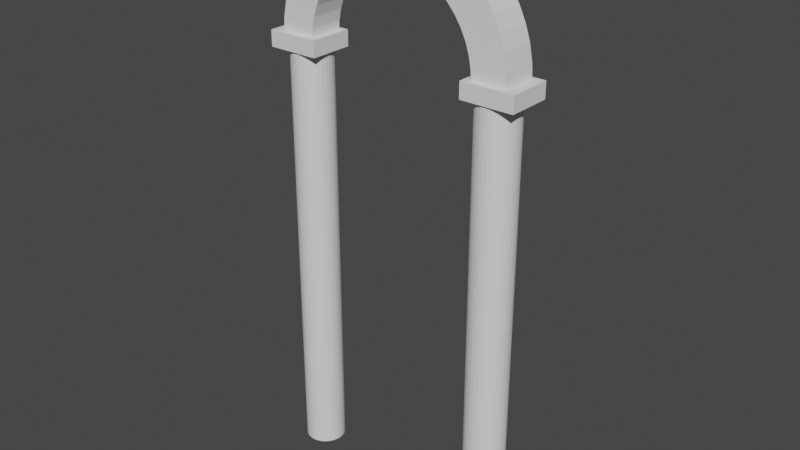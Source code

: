 # Source: working_pillar_combo.blend  (saved by Blender 3.4.6; exported with 4.5.12 LTS)
import bpy
from mathutils import Matrix  # noqa: F401  (used for matrix-valued properties, if any)

bpy.ops.wm.read_factory_settings(use_empty=True)
scene = bpy.context.scene
scene.name = 'Scene'

# ---- collections
col_collection = bpy.data.collections.new('Collection'); scene.collection.children.link(col_collection)

# ---- world
world_world = bpy.data.worlds.new('World'); scene.world = world_world
world_world.use_nodes = True; world_world.node_tree.nodes.clear()
_N = world_world.node_tree.nodes; _L = world_world.node_tree.links
n0 = _N.new('ShaderNodeOutputWorld'); n0.name = 'World Output'; n0.location = (300, 300)
n1 = _N.new('ShaderNodeBackground'); n1.name = 'Background'; n1.location = (10, 300)
n1.inputs[0].default_value = (0.05088, 0.05088, 0.05088, 1.0)
_L.new(n1.outputs[0], n0.inputs[0])
n0.is_active_output = True
world_world.color = (0.05088, 0.05088, 0.05088)
world_world.use_sun_shadow = False
world_world.sun_shadow_jitter_overblur = 0.0

# ---- meshes
me_cube_002 = bpy.data.meshes.new('Cube.002')
me_cube_002.from_pydata([(-9.412, -1.0, -1.0), (-9.412, -1.0, 1.0), (-9.412, 1.0, -1.0), (-9.412, 1.0, 1.0), (-8.627, -1.0, -1.0), (-8.627, -1.0, 1.0), (-9.412, 1.0, -1.0), (-9.412, -1.0, -1.0), (-9.412, -1.0, 1.0), (-9.412, 1.0, 1.0), (-8.627, 1.0, -1.0), (8.627, 1.0, 1.0), (9.412, 1.0, 1.0), (9.412, 1.0, -1.0), (9.412, -1.0, -1.0), (9.412, -1.0, 1.0), (8.627, -1.0, -1.0), (-8.627, -1.0, 1.0), (8.627, 1.0, -1.0), (7.843, 1.0, -1.0), (7.059, 1.0, -1.0), (6.274, 1.0, -1.0), (5.49, 1.0, -1.0), (4.706, 1.0, -1.0), (3.922, 1.0, -1.0), (3.137, 1.0, -1.0), (2.353, 1.0, -1.0), (1.569, 1.0, -1.0), (0.7843, 1.0, -1.0), (6.311e-07, 1.0, -1.0), (-0.7843, 1.0, -1.0), (-1.569, 1.0, -1.0), (-2.353, 1.0, -1.0), (-3.137, 1.0, -1.0), (-3.922, 1.0, -1.0), (-4.706, 1.0, -1.0), (-5.49, 1.0, -1.0), (-6.274, 1.0, -1.0), (-7.059, 1.0, -1.0), (-7.843, 1.0, -1.0), (-8.627, 1.0, 1.0), (-7.843, 1.0, 1.0), (-7.059, 1.0, 1.0), (-6.274, 1.0, 1.0), (-5.49, 1.0, 1.0), (-4.706, 1.0, 1.0), (-3.922, 1.0, 1.0), (-3.137, 1.0, 1.0), (-2.353, 1.0, 1.0), (-1.569, 1.0, 1.0), (-0.7843, 1.0, 1.0), (-6.311e-07, 1.0, 1.0), (0.7843, 1.0, 1.0), (1.569, 1.0, 1.0), (2.353, 1.0, 1.0), (3.137, 1.0, 1.0), (3.922, 1.0, 1.0), (4.706, 1.0, 1.0), (5.49, 1.0, 1.0), (6.274, 1.0, 1.0), (7.059, 1.0, 1.0), (7.843, 1.0, 1.0), (-8.627, -1.0, -1.0), (-7.843, -1.0, -1.0), (-7.059, -1.0, -1.0), (-6.274, -1.0, -1.0), (-5.49, -1.0, -1.0), (-4.706, -1.0, -1.0), (-3.922, -1.0, -1.0), (-3.137, -1.0, -1.0), (-2.353, -1.0, -1.0), (-1.569, -1.0, -1.0), (-0.7843, -1.0, -1.0), (-6.311e-07, -1.0, -1.0), (0.7843, -1.0, -1.0), (1.569, -1.0, -1.0), (2.353, -1.0, -1.0), (3.137, -1.0, -1.0), (3.922, -1.0, -1.0), (4.706, -1.0, -1.0), (5.49, -1.0, -1.0), (6.274, -1.0, -1.0), (7.059, -1.0, -1.0), (7.843, -1.0, -1.0), (8.627, -1.0, 1.0), (7.843, -1.0, 1.0), (7.059, -1.0, 1.0), (6.274, -1.0, 1.0), (5.49, -1.0, 1.0), (4.706, -1.0, 1.0), (3.922, -1.0, 1.0), (3.137, -1.0, 1.0), (2.353, -1.0, 1.0), (1.569, -1.0, 1.0), (0.7843, -1.0, 1.0), (6.311e-07, -1.0, 1.0), (-0.7843, -1.0, 1.0), (-1.569, -1.0, 1.0), (-2.353, -1.0, 1.0), (-3.137, -1.0, 1.0), (-3.922, -1.0, 1.0), (-4.706, -1.0, 1.0), (-5.49, -1.0, 1.0), (-6.274, -1.0, 1.0), (-7.059, -1.0, 1.0), (-7.843, -1.0, 1.0)], [], [(0, 1, 3, 2), (4, 5, 1, 0), (2, 3, 9, 6), (4, 0, 7, 62), (5, 4, 62, 17), (1, 5, 17, 8), (0, 2, 6, 7), (3, 1, 8, 9), (18, 11, 12, 13), (13, 12, 15, 14), (18, 13, 14, 16), (40, 9, 8, 17), (12, 11, 84, 15), (11, 61, 85, 84), (61, 60, 86, 85), (60, 59, 87, 86), (59, 58, 88, 87), (58, 57, 89, 88), (57, 56, 90, 89), (56, 55, 91, 90), (55, 54, 92, 91), (54, 53, 93, 92), (53, 52, 94, 93), (52, 51, 95, 94), (51, 50, 96, 95), (50, 49, 97, 96), (49, 48, 98, 97), (48, 47, 99, 98), (47, 46, 100, 99), (46, 45, 101, 100), (45, 44, 102, 101), (44, 43, 103, 102), (43, 42, 104, 103), (42, 41, 105, 104), (41, 40, 17, 105), (6, 10, 62, 7), (10, 39, 63, 62), (39, 38, 64, 63), (38, 37, 65, 64), (37, 36, 66, 65), (36, 35, 67, 66), (35, 34, 68, 67), (34, 33, 69, 68), (33, 32, 70, 69), (32, 31, 71, 70), (31, 30, 72, 71), (30, 29, 73, 72), (29, 28, 74, 73), (28, 27, 75, 74), (27, 26, 76, 75), (26, 25, 77, 76), (25, 24, 78, 77), (24, 23, 79, 78), (23, 22, 80, 79), (22, 21, 81, 80), (21, 20, 82, 81), (20, 19, 83, 82), (19, 18, 16, 83), (14, 15, 84, 16), (16, 84, 85, 83), (83, 85, 86, 82), (82, 86, 87, 81), (81, 87, 88, 80), (80, 88, 89, 79), (79, 89, 90, 78), (78, 90, 91, 77), (77, 91, 92, 76), (76, 92, 93, 75), (75, 93, 94, 74), (74, 94, 95, 73), (73, 95, 96, 72), (72, 96, 97, 71), (71, 97, 98, 70), (70, 98, 99, 69), (69, 99, 100, 68), (68, 100, 101, 67), (67, 101, 102, 66), (66, 102, 103, 65), (65, 103, 104, 64), (64, 104, 105, 63), (63, 105, 17, 62), (6, 9, 40, 10), (10, 40, 41, 39), (39, 41, 42, 38), (38, 42, 43, 37), (37, 43, 44, 36), (36, 44, 45, 35), (35, 45, 46, 34), (34, 46, 47, 33), (33, 47, 48, 32), (32, 48, 49, 31), (31, 49, 50, 30), (30, 50, 51, 29), (29, 51, 52, 28), (28, 52, 53, 27), (27, 53, 54, 26), (26, 54, 55, 25), (25, 55, 56, 24), (24, 56, 57, 23), (23, 57, 58, 22), (22, 58, 59, 21), (21, 59, 60, 20), (20, 60, 61, 19), (19, 61, 11, 18)])
_uv = me_cube_002.uv_layers.new(name='UVMap')
_uv.uv.foreach_set('vector', [0.375, 0.0, 0.625, 0.0, 0.625, 0.25, 0.375, 0.25, 0.375, 0.9896, 0.625, 0.9896, 0.625, 1.0, 0.375, 1.0, 0.375, 0.25, 0.625, 0.25, 0.625, 0.25, 0.375, 0.25, 0.375, 0.9896, 0.375, 1.0, 0.375, 1.0, 0.375, 0.9896, 0.625, 0.9896, 0.375, 0.9896, 0.375, 0.9896, 0.625, 0.9896, 0.625, 1.0, 0.625, 0.9896, 0.625, 0.9896, 0.625, 1.0, 0.375, 0.0, 0.375, 0.25, 0.375, 0.25, 0.375, 0.0, 0.625, 0.25, 0.625, 0.0, 0.625, 0.0, 0.625, 0.25, 0.375, 0.4896, 0.625, 0.4896, 0.625, 0.5, 0.375, 0.5, 0.375, 0.5, 0.625, 0.5, 0.625, 0.75, 0.375, 0.75, 0.3646, 0.5, 0.375, 0.5, 0.375, 0.75, 0.3646, 0.75, 0.8646, 0.5, 0.875, 0.5, 0.875, 0.75, 0.8646, 0.75, 0.625, 0.5, 0.6354, 0.5, 0.6354, 0.75, 0.625, 0.75, 0.6354, 0.5, 0.6458, 0.5, 0.6458, 0.75, 0.6354, 0.75, 0.6458, 0.5, 0.6562, 0.5, 0.6562, 0.75, 0.6458, 0.75, 0.6562, 0.5, 0.6667, 0.5, 0.6667, 0.75, 0.6562, 0.75, 0.6667, 0.5, 0.6771, 0.5, 0.6771, 0.75, 0.6667, 0.75, 0.6771, 0.5, 0.6875, 0.5, 0.6875, 0.75, 0.6771, 0.75, 0.6875, 0.5, 0.6979, 0.5, 0.6979, 0.75, 0.6875, 0.75, 0.6979, 0.5, 0.7083, 0.5, 0.7083, 0.75, 0.6979, 0.75, 0.7083, 0.5, 0.7187, 0.5, 0.7188, 0.75, 0.7083, 0.75, 0.7187, 0.5, 0.7292, 0.5, 0.7292, 0.75, 0.7188, 0.75, 0.7292, 0.5, 0.7396, 0.5, 0.7396, 0.75, 0.7292, 0.75, 0.7396, 0.5, 0.75, 0.5, 0.75, 0.75, 0.7396, 0.75, 0.75, 0.5, 0.7604, 0.5, 0.7604, 0.75, 0.75, 0.75, 0.7604, 0.5, 0.7708, 0.5, 0.7708, 0.75, 0.7604, 0.75, 0.7708, 0.5, 0.7812, 0.5, 0.7812, 0.75, 0.7708, 0.75, 0.7812, 0.5, 0.7917, 0.5, 0.7917, 0.75, 0.7812, 0.75, 0.7917, 0.5, 0.8021, 0.5, 0.8021, 0.75, 0.7917, 0.75, 0.8021, 0.5, 0.8125, 0.5, 0.8125, 0.75, 0.8021, 0.75, 0.8125, 0.5, 0.8229, 0.5, 0.8229, 0.75, 0.8125, 0.75, 0.8229, 0.5, 0.8333, 0.5, 0.8333, 0.75, 0.8229, 0.75, 0.8333, 0.5, 0.8438, 0.5, 0.8438, 0.75, 0.8333, 0.75, 0.8438, 0.5, 0.8542, 0.5, 0.8542, 0.75, 0.8438, 0.75, 0.8542, 0.5, 0.8646, 0.5, 0.8646, 0.75, 0.8542, 0.75, 0.125, 0.5, 0.1354, 0.5, 0.1354, 0.75, 0.125, 0.75, 0.1354, 0.5, 0.1458, 0.5, 0.1458, 0.75, 0.1354, 0.75, 0.1458, 0.5, 0.1563, 0.5, 0.1562, 0.75, 0.1458, 0.75, 0.1563, 0.5, 0.1667, 0.5, 0.1667, 0.75, 0.1562, 0.75, 0.1667, 0.5, 0.1771, 0.5, 0.1771, 0.75, 0.1667, 0.75, 0.1771, 0.5, 0.1875, 0.5, 0.1875, 0.75, 0.1771, 0.75, 0.1875, 0.5, 0.1979, 0.5, 0.1979, 0.75, 0.1875, 0.75, 0.1979, 0.5, 0.2083, 0.5, 0.2083, 0.75, 0.1979, 0.75, 0.2083, 0.5, 0.2188, 0.5, 0.2187, 0.75, 0.2083, 0.75, 0.2188, 0.5, 0.2292, 0.5, 0.2292, 0.75, 0.2187, 0.75, 0.2292, 0.5, 0.2396, 0.5, 0.2396, 0.75, 0.2292, 0.75, 0.2396, 0.5, 0.25, 0.5, 0.25, 0.75, 0.2396, 0.75, 0.25, 0.5, 0.2604, 0.5, 0.2604, 0.75, 0.25, 0.75, 0.2604, 0.5, 0.2708, 0.5, 0.2708, 0.75, 0.2604, 0.75, 0.2708, 0.5, 0.2813, 0.5, 0.2812, 0.75, 0.2708, 0.75, 0.2813, 0.5, 0.2917, 0.5, 0.2917, 0.75, 0.2812, 0.75, 0.2917, 0.5, 0.3021, 0.5, 0.3021, 0.75, 0.2917, 0.75, 0.3021, 0.5, 0.3125, 0.5, 0.3125, 0.75, 0.3021, 0.75, 0.3125, 0.5, 0.3229, 0.5, 0.3229, 0.75, 0.3125, 0.75, 0.3229, 0.5, 0.3333, 0.5, 0.3333, 0.75, 0.3229, 0.75, 0.3333, 0.5, 0.3438, 0.5, 0.3438, 0.75, 0.3333, 0.75, 0.3438, 0.5, 0.3542, 0.5, 0.3542, 0.75, 0.3438, 0.75, 0.3542, 0.5, 0.3646, 0.5, 0.3646, 0.75, 0.3542, 0.75, 0.375, 0.75, 0.625, 0.75, 0.625, 0.7604, 0.375, 0.7604, 0.375, 0.7604, 0.625, 0.7604, 0.625, 0.7708, 0.375, 0.7708, 0.375, 0.7708, 0.625, 0.7708, 0.625, 0.7813, 0.375, 0.7812, 0.375, 0.7812, 0.625, 0.7813, 0.625, 0.7917, 0.375, 0.7917, 0.375, 0.7917, 0.625, 0.7917, 0.625, 0.8021, 0.375, 0.8021, 0.375, 0.8021, 0.625, 0.8021, 0.625, 0.8125, 0.375, 0.8125, 0.375, 0.8125, 0.625, 0.8125, 0.625, 0.8229, 0.375, 0.8229, 0.375, 0.8229, 0.625, 0.8229, 0.625, 0.8333, 0.375, 0.8333, 0.375, 0.8333, 0.625, 0.8333, 0.625, 0.8438, 0.375, 0.8437, 0.375, 0.8437, 0.625, 0.8438, 0.625, 0.8542, 0.375, 0.8542, 0.375, 0.8542, 0.625, 0.8542, 0.625, 0.8646, 0.375, 0.8646, 0.375, 0.8646, 0.625, 0.8646, 0.625, 0.875, 0.375, 0.875, 0.375, 0.875, 0.625, 0.875, 0.625, 0.8854, 0.375, 0.8854, 0.375, 0.8854, 0.625, 0.8854, 0.625, 0.8958, 0.375, 0.8958, 0.375, 0.8958, 0.625, 0.8958, 0.625, 0.9063, 0.375, 0.9062, 0.375, 0.9062, 0.625, 0.9063, 0.625, 0.9167, 0.375, 0.9167, 0.375, 0.9167, 0.625, 0.9167, 0.625, 0.9271, 0.375, 0.9271, 0.375, 0.9271, 0.625, 0.9271, 0.625, 0.9375, 0.375, 0.9375, 0.375, 0.9375, 0.625, 0.9375, 0.625, 0.9479, 0.375, 0.9479, 0.375, 0.9479, 0.625, 0.9479, 0.625, 0.9583, 0.375, 0.9583, 0.375, 0.9583, 0.625, 0.9583, 0.625, 0.9688, 0.375, 0.9688, 0.375, 0.9688, 0.625, 0.9688, 0.625, 0.9792, 0.375, 0.9792, 0.375, 0.9792, 0.625, 0.9792, 0.625, 0.9896, 0.375, 0.9896, 0.375, 0.25, 0.625, 0.25, 0.625, 0.2604, 0.375, 0.2604, 0.375, 0.2604, 0.625, 0.2604, 0.625, 0.2708, 0.375, 0.2708, 0.375, 0.2708, 0.625, 0.2708, 0.625, 0.2812, 0.375, 0.2812, 0.375, 0.2812, 0.625, 0.2812, 0.625, 0.2917, 0.375, 0.2917, 0.375, 0.2917, 0.625, 0.2917, 0.625, 0.3021, 0.375, 0.3021, 0.375, 0.3021, 0.625, 0.3021, 0.625, 0.3125, 0.375, 0.3125, 0.375, 0.3125, 0.625, 0.3125, 0.625, 0.3229, 0.375, 0.3229, 0.375, 0.3229, 0.625, 0.3229, 0.625, 0.3333, 0.375, 0.3333, 0.375, 0.3333, 0.625, 0.3333, 0.625, 0.3437, 0.375, 0.3438, 0.375, 0.3438, 0.625, 0.3437, 0.625, 0.3542, 0.375, 0.3542, 0.375, 0.3542, 0.625, 0.3542, 0.625, 0.3646, 0.375, 0.3646, 0.375, 0.3646, 0.625, 0.3646, 0.625, 0.375, 0.375, 0.375, 0.375, 0.375, 0.625, 0.375, 0.625, 0.3854, 0.375, 0.3854, 0.375, 0.3854, 0.625, 0.3854, 0.625, 0.3958, 0.375, 0.3958, 0.375, 0.3958, 0.625, 0.3958, 0.625, 0.4062, 0.375, 0.4062, 0.375, 0.4062, 0.625, 0.4062, 0.625, 0.4167, 0.375, 0.4167, 0.375, 0.4167, 0.625, 0.4167, 0.625, 0.4271, 0.375, 0.4271, 0.375, 0.4271, 0.625, 0.4271, 0.625, 0.4375, 0.375, 0.4375, 0.375, 0.4375, 0.625, 0.4375, 0.625, 0.4479, 0.375, 0.4479, 0.375, 0.4479, 0.625, 0.4479, 0.625, 0.4583, 0.375, 0.4583, 0.375, 0.4583, 0.625, 0.4583, 0.625, 0.4688, 0.375, 0.4687, 0.375, 0.4687, 0.625, 0.4688, 0.625, 0.4792, 0.375, 0.4792, 0.375, 0.4792, 0.625, 0.4792, 0.625, 0.4896, 0.375, 0.4896])
me_cube_002.update()
me_cube_003 = bpy.data.meshes.new('Cube.003')
me_cube_003.from_pydata([(-1.0, -1.0, -1.0), (-1.0, -1.0, 1.0), (-1.0, 1.0, -1.0), (-1.0, 1.0, 1.0), (1.0, -1.0, -1.0), (1.0, -1.0, 1.0), (1.0, 1.0, -1.0), (1.0, 1.0, 1.0)], [], [(0, 1, 3, 2), (2, 3, 7, 6), (6, 7, 5, 4), (4, 5, 1, 0), (2, 6, 4, 0), (7, 3, 1, 5)])
_uv = me_cube_003.uv_layers.new(name='UVMap')
_uv.uv.foreach_set('vector', [0.375, 0.0, 0.625, 0.0, 0.625, 0.25, 0.375, 0.25, 0.375, 0.25, 0.625, 0.25, 0.625, 0.5, 0.375, 0.5, 0.375, 0.5, 0.625, 0.5, 0.625, 0.75, 0.375, 0.75, 0.375, 0.75, 0.625, 0.75, 0.625, 1.0, 0.375, 1.0, 0.125, 0.5, 0.375, 0.5, 0.375, 0.75, 0.125, 0.75, 0.625, 0.5, 0.875, 0.5, 0.875, 0.75, 0.625, 0.75])
me_cube_003.update()
me_cylinder = bpy.data.meshes.new('Cylinder')
me_cylinder.from_pydata([(0.0, 1.0, -1.0), (0.0, 1.0, 1.0), (0.1951, 0.9808, -1.0), (0.1951, 0.9808, 1.0), (0.3827, 0.9239, -1.0), (0.3827, 0.9239, 1.0), (0.5556, 0.8315, -1.0), (0.5556, 0.8315, 1.0), (0.7071, 0.7071, -1.0), (0.7071, 0.7071, 1.0), (0.8315, 0.5556, -1.0), (0.8315, 0.5556, 1.0), (0.9239, 0.3827, -1.0), (0.9239, 0.3827, 1.0), (0.9808, 0.1951, -1.0), (0.9808, 0.1951, 1.0), (1.0, 0.0, -1.0), (1.0, 0.0, 1.0), (0.9808, -0.1951, -1.0), (0.9808, -0.1951, 1.0), (0.9239, -0.3827, -1.0), (0.9239, -0.3827, 1.0), (0.8315, -0.5556, -1.0), (0.8315, -0.5556, 1.0), (0.7071, -0.7071, -1.0), (0.7071, -0.7071, 1.0), (0.5556, -0.8315, -1.0), (0.5556, -0.8315, 1.0), (0.3827, -0.9239, -1.0), (0.3827, -0.9239, 1.0), (0.1951, -0.9808, -1.0), (0.1951, -0.9808, 1.0), (0.0, -1.0, -1.0), (0.0, -1.0, 1.0), (-0.1951, -0.9808, -1.0), (-0.1951, -0.9808, 1.0), (-0.3827, -0.9239, -1.0), (-0.3827, -0.9239, 1.0), (-0.5556, -0.8315, -1.0), (-0.5556, -0.8315, 1.0), (-0.7071, -0.7071, -1.0), (-0.7071, -0.7071, 1.0), (-0.8315, -0.5556, -1.0), (-0.8315, -0.5556, 1.0), (-0.9239, -0.3827, -1.0), (-0.9239, -0.3827, 1.0), (-0.9808, -0.1951, -1.0), (-0.9808, -0.1951, 1.0), (-1.0, 0.0, -1.0), (-1.0, 0.0, 1.0), (-0.9808, 0.1951, -1.0), (-0.9808, 0.1951, 1.0), (-0.9239, 0.3827, -1.0), (-0.9239, 0.3827, 1.0), (-0.8315, 0.5556, -1.0), (-0.8315, 0.5556, 1.0), (-0.7071, 0.7071, -1.0), (-0.7071, 0.7071, 1.0), (-0.5556, 0.8315, -1.0), (-0.5556, 0.8315, 1.0), (-0.3827, 0.9239, -1.0), (-0.3827, 0.9239, 1.0), (-0.1951, 0.9808, -1.0), (-0.1951, 0.9808, 1.0)], [], [(0, 1, 3, 2), (2, 3, 5, 4), (4, 5, 7, 6), (6, 7, 9, 8), (8, 9, 11, 10), (10, 11, 13, 12), (12, 13, 15, 14), (14, 15, 17, 16), (16, 17, 19, 18), (18, 19, 21, 20), (20, 21, 23, 22), (22, 23, 25, 24), (24, 25, 27, 26), (26, 27, 29, 28), (28, 29, 31, 30), (30, 31, 33, 32), (32, 33, 35, 34), (34, 35, 37, 36), (36, 37, 39, 38), (38, 39, 41, 40), (40, 41, 43, 42), (42, 43, 45, 44), (44, 45, 47, 46), (46, 47, 49, 48), (48, 49, 51, 50), (50, 51, 53, 52), (52, 53, 55, 54), (54, 55, 57, 56), (56, 57, 59, 58), (58, 59, 61, 60), (3, 1, 63, 61, 59, 57, 55, 53, 51, 49, 47, 45, 43, 41, 39, 37, 35, 33, 31, 29, 27, 25, 23, 21, 19, 17, 15, 13, 11, 9, 7, 5), (60, 61, 63, 62), (62, 63, 1, 0), (0, 2, 4, 6, 8, 10, 12, 14, 16, 18, 20, 22, 24, 26, 28, 30, 32, 34, 36, 38, 40, 42, 44, 46, 48, 50, 52, 54, 56, 58, 60, 62)])
_uv = me_cylinder.uv_layers.new(name='UVMap')
_uv.uv.foreach_set('vector', [1.0, 0.5, 1.0, 1.0, 0.9688, 1.0, 0.9688, 0.5, 0.9688, 0.5, 0.9688, 1.0, 0.9375, 1.0, 0.9375, 0.5, 0.9375, 0.5, 0.9375, 1.0, 0.9062, 1.0, 0.9062, 0.5, 0.9062, 0.5, 0.9062, 1.0, 0.875, 1.0, 0.875, 0.5, 0.875, 0.5, 0.875, 1.0, 0.8438, 1.0, 0.8438, 0.5, 0.8438, 0.5, 0.8438, 1.0, 0.8125, 1.0, 0.8125, 0.5, 0.8125, 0.5, 0.8125, 1.0, 0.7812, 1.0, 0.7812, 0.5, 0.7812, 0.5, 0.7812, 1.0, 0.75, 1.0, 0.75, 0.5, 0.75, 0.5, 0.75, 1.0, 0.7188, 1.0, 0.7188, 0.5, 0.7188, 0.5, 0.7188, 1.0, 0.6875, 1.0, 0.6875, 0.5, 0.6875, 0.5, 0.6875, 1.0, 0.6562, 1.0, 0.6562, 0.5, 0.6562, 0.5, 0.6562, 1.0, 0.625, 1.0, 0.625, 0.5, 0.625, 0.5, 0.625, 1.0, 0.5938, 1.0, 0.5938, 0.5, 0.5938, 0.5, 0.5938, 1.0, 0.5625, 1.0, 0.5625, 0.5, 0.5625, 0.5, 0.5625, 1.0, 0.5312, 1.0, 0.5312, 0.5, 0.5312, 0.5, 0.5312, 1.0, 0.5, 1.0, 0.5, 0.5, 0.5, 0.5, 0.5, 1.0, 0.4688, 1.0, 0.4688, 0.5, 0.4688, 0.5, 0.4688, 1.0, 0.4375, 1.0, 0.4375, 0.5, 0.4375, 0.5, 0.4375, 1.0, 0.4062, 1.0, 0.4062, 0.5, 0.4062, 0.5, 0.4062, 1.0, 0.375, 1.0, 0.375, 0.5, 0.375, 0.5, 0.375, 1.0, 0.3438, 1.0, 0.3438, 0.5, 0.3438, 0.5, 0.3438, 1.0, 0.3125, 1.0, 0.3125, 0.5, 0.3125, 0.5, 0.3125, 1.0, 0.2812, 1.0, 0.2812, 0.5, 0.2812, 0.5, 0.2812, 1.0, 0.25, 1.0, 0.25, 0.5, 0.25, 0.5, 0.25, 1.0, 0.2188, 1.0, 0.2188, 0.5, 0.2188, 0.5, 0.2188, 1.0, 0.1875, 1.0, 0.1875, 0.5, 0.1875, 0.5, 0.1875, 1.0, 0.1562, 1.0, 0.1562, 0.5, 0.1562, 0.5, 0.1562, 1.0, 0.125, 1.0, 0.125, 0.5, 0.125, 0.5, 0.125, 1.0, 0.09375, 1.0, 0.09375, 0.5, 0.09375, 0.5, 0.09375, 1.0, 0.0625, 1.0, 0.0625, 0.5, 0.2968, 0.4854, 0.25, 0.49, 0.2032, 0.4854, 0.1582, 0.4717, 0.1167, 0.4496, 0.08029, 0.4197, 0.05045, 0.3833, 0.02827, 0.3418, 0.01461, 0.2968, 0.01, 0.25, 0.01461, 0.2032, 0.02827, 0.1582, 0.05045, 0.1167, 0.08029, 0.08029, 0.1167, 0.05045, 0.1582, 0.02827, 0.2032, 0.01461, 0.25, 0.01, 0.2968, 0.01461, 0.3418, 0.02827, 0.3833, 0.05045, 0.4197, 0.08029, 0.4496, 0.1167, 0.4717, 0.1582, 0.4854, 0.2032, 0.49, 0.25, 0.4854, 0.2968, 0.4717, 0.3418, 0.4496, 0.3833, 0.4197, 0.4197, 0.3833, 0.4496, 0.3418, 0.4717, 0.0625, 0.5, 0.0625, 1.0, 0.03125, 1.0, 0.03125, 0.5, 0.03125, 0.5, 0.03125, 1.0, 0.0, 1.0, 0.0, 0.5, 0.75, 0.49, 0.7968, 0.4854, 0.8418, 0.4717, 0.8833, 0.4496, 0.9197, 0.4197, 0.9496, 0.3833, 0.9717, 0.3418, 0.9854, 0.2968, 0.99, 0.25, 0.9854, 0.2032, 0.9717, 0.1582, 0.9496, 0.1167, 0.9197, 0.08029, 0.8833, 0.05045, 0.8418, 0.02827, 0.7968, 0.01461, 0.75, 0.01, 0.7032, 0.01461, 0.6582, 0.02827, 0.6167, 0.05045, 0.5803, 0.08029, 0.5504, 0.1167, 0.5283, 0.1582, 0.5146, 0.2032, 0.51, 0.25, 0.5146, 0.2968, 0.5283, 0.3418, 0.5504, 0.3833, 0.5803, 0.4197, 0.6167, 0.4496, 0.6582, 0.4717, 0.7032, 0.4854])
me_cylinder.update()

# ---- objects
ob_cube = bpy.data.objects.new('Cube', me_cube_002)
ob_cube_001 = bpy.data.objects.new('Cube.001', me_cube_003)
ob_cylinder = bpy.data.objects.new('Cylinder', me_cylinder)

# ---- transforms, parenting, visibility, modifiers, constraints
ob_cube.location = (0.0, 0.0, 22.27)
ob_cube.rotation_euler = (-1.58, -2.22e-16, 2.24e-16)
_m = ob_cube.modifiers.new('SimpleDeform', 'SIMPLE_DEFORM')
_m.deform_method = 'BEND'
_m.deform_axis = 'Z'
_m.factor = 3.142
_m.angle = 3.142
ob_cube_001.location = (-6.09, -0.1106, 15.99)
ob_cube_001.scale = (1.507, 1.281, 0.4569)
_m = ob_cube_001.modifiers.new('Mirror', 'MIRROR')
_m.mirror_object = ob_cube
ob_cylinder.location = (-5.936, -0.12, 3.231)
ob_cylinder.scale = (1.171, 1.171, 12.37)
_m = ob_cylinder.modifiers.new('Mirror', 'MIRROR')
_m.mirror_object = ob_cube

# ---- collection membership
col_collection.objects.link(ob_cube)
col_collection.objects.link(ob_cube_001)
col_collection.objects.link(ob_cylinder)

# ---- scene / render settings (as saved in the file)
scene.frame_start = 1; scene.frame_end = 250; scene.frame_set(1)
scene.render.engine = 'BLENDER_EEVEE_NEXT'
scene.cycles.sampling_pattern = 'TABULATED_SOBOL'
scene.cycles.use_light_tree = False
scene.view_settings.view_transform = 'Filmic'
bpy.context.view_layer.update()

# ---- added for rendering (the .blend has no active camera and no usable light): camera, sun
cam_auto = bpy.data.cameras.new('AutoCamera')
cam_auto.lens = 50.0
cam_auto.sensor_width = 36.0
cam_auto.clip_end = 1000.0
ob_auto_camera = bpy.data.objects.new('AutoCamera', cam_auto)
scene.collection.objects.link(ob_auto_camera)
ob_auto_camera.location = (33.206, -39.9578, 33.6353)
ob_auto_camera.rotation_euler = (1.09748, -7.21219e-08, 0.694738)
scene.camera = ob_auto_camera
light_auto_sun = bpy.data.lights.new('AutoSun', 'SUN')
light_auto_sun.energy = 3.0
light_auto_sun.angle = 0.0523599
ob_auto_sun = bpy.data.objects.new('AutoSun', light_auto_sun)
scene.collection.objects.link(ob_auto_sun)
ob_auto_sun.rotation_euler = (0.872665, 0.174533, 0.523599)
bpy.context.view_layer.update()
